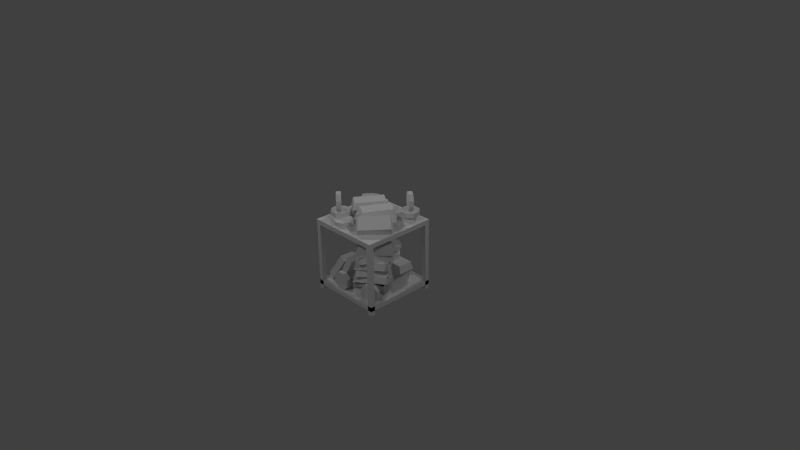# Source: shopping_bancada_metal.blend  (saved by Blender 2.76.0; exported with 4.5.12 LTS)
import bpy
from mathutils import Matrix  # noqa: F401  (used for matrix-valued properties, if any)

bpy.ops.wm.read_factory_settings(use_empty=True)
scene = bpy.context.scene
scene.name = 'Scene'

# ---- collections
col_collection_1 = bpy.data.collections.new('Collection 1'); scene.collection.children.link(col_collection_1)

# ---- world
world_world = bpy.data.worlds.new('World'); scene.world = world_world
world_world.color = (0.05088, 0.05088, 0.05088)
world_world.use_sun_shadow = False
world_world.sun_shadow_jitter_overblur = 0.0
world_world.cycles.sampling_method = 'MANUAL'
world_world.cycles.sample_map_resolution = 256

# ---- cameras
cam_camera = bpy.data.cameras.new('Camera')
cam_camera.clip_end = 100.0
cam_camera.lens = 35.0
cam_camera.sensor_width = 32.0
cam_camera.sensor_height = 18.0
cam_camera.ortho_scale = 7.314
cam_camera.dof.focus_distance = 0.0
cam_camera.dof.aperture_fstop = 128.0

# ---- lights
light_lamp_003 = bpy.data.lights.new('Lamp.003', 'POINT')
light_lamp_003.transmission_factor = 0.0
light_lamp_003.cutoff_distance = 30.0
light_lamp_003.energy = 100.0
light_lamp_003.shadow_buffer_clip_start = 1.001
light_lamp_003.shadow_soft_size = 0.1
light_lamp_003.shadow_maximum_resolution = 0.006
light_lamp_003.use_absolute_resolution = True
light_lamp_003.cycles.use_multiple_importance_sampling = False
light_lamp_002 = bpy.data.lights.new('Lamp.002', 'POINT')
light_lamp_002.transmission_factor = 0.0
light_lamp_002.cutoff_distance = 30.0
light_lamp_002.energy = 100.0
light_lamp_002.shadow_buffer_clip_start = 1.001
light_lamp_002.shadow_soft_size = 0.1
light_lamp_002.shadow_maximum_resolution = 0.006
light_lamp_002.use_absolute_resolution = True
light_lamp_002.cycles.use_multiple_importance_sampling = False
light_lamp_001 = bpy.data.lights.new('Lamp.001', 'POINT')
light_lamp_001.transmission_factor = 0.0
light_lamp_001.cutoff_distance = 30.0
light_lamp_001.energy = 100.0
light_lamp_001.shadow_buffer_clip_start = 1.001
light_lamp_001.shadow_soft_size = 0.1
light_lamp_001.shadow_maximum_resolution = 0.006
light_lamp_001.use_absolute_resolution = True
light_lamp_001.cycles.use_multiple_importance_sampling = False
light_lamp = bpy.data.lights.new('Lamp', 'POINT')
light_lamp.transmission_factor = 0.0
light_lamp.cutoff_distance = 30.0
light_lamp.energy = 100.0
light_lamp.shadow_buffer_clip_start = 1.001
light_lamp.shadow_soft_size = 0.1
light_lamp.shadow_maximum_resolution = 0.006
light_lamp.use_absolute_resolution = True
light_lamp.cycles.use_multiple_importance_sampling = False

# ---- meshes
me_cilindro_016 = bpy.data.meshes.new('Cilindro.016')
me_cilindro_016.from_pydata([(0.0, 0.125, -0.03125), (0.0, 0.125, 0.03125), (0.08839, 0.08839, -0.03125), (0.08839, 0.08839, 0.03125), (0.125, -5.464e-09, -0.03125), (0.125, -5.464e-09, 0.03125), (0.08839, -0.08839, -0.03125), (0.08839, -0.08839, 0.03125), (-1.093e-08, -0.125, -0.03125), (-1.093e-08, -0.125, 0.03125), (-0.08839, -0.08839, -0.03125), (-0.08839, -0.08839, 0.03125), (-0.125, 1.491e-09, -0.03125), (-0.125, 1.491e-09, 0.03125), (-0.08839, 0.08839, -0.03125), (-0.08839, 0.08839, 0.03125)], [], [(0, 1, 3, 2), (2, 3, 5, 4), (4, 5, 7, 6), (6, 7, 9, 8), (8, 9, 11, 10), (10, 11, 13, 12), (3, 1, 15, 13, 11, 9, 7, 5), (14, 15, 1, 0), (12, 13, 15, 14), (0, 2, 4, 6, 8, 10, 12, 14)])
_uv = me_cilindro_016.uv_layers.new(name='Mapa UV')
_uv.uv.foreach_set('vector', [0.02472, 0.978, 0.02472, 0.9807, 0.02059, 0.9807, 0.02059, 0.978, 0.008158, 0.9834, 0.008158, 0.9807, 0.01229, 0.9807, 0.01229, 0.9834, 0.0123, 0.9807, 0.0123, 0.978, 0.01643, 0.978, 0.01643, 0.9807, 0.02059, 0.9834, 0.02059, 0.9807, 0.02472, 0.9807, 0.02472, 0.9834, 0.01644, 0.9807, 0.01644, 0.978, 0.02058, 0.978, 0.02058, 0.9807, 0.01643, 0.9807, 0.01643, 0.9834, 0.0123, 0.9834, 0.0123, 0.9807, 0.01766, 0.9834, 0.0218, 0.9834, 0.02472, 0.9863, 0.02472, 0.9905, 0.0218, 0.9934, 0.01766, 0.9934, 0.01474, 0.9905, 0.01474, 0.9863, 0.02058, 0.9807, 0.02058, 0.9834, 0.01644, 0.9834, 0.01644, 0.9807, 0.01229, 0.978, 0.01229, 0.9807, 0.008158, 0.9807, 0.008158, 0.978, 0.007675, 0.9934, 0.004753, 0.9905, 0.004753, 0.9863, 0.007675, 0.9834, 0.01181, 0.9834, 0.01473, 0.9863, 0.01473, 0.9905, 0.01181, 0.9934])
me_cilindro_016.use_remesh_preserve_volume = False
me_cilindro_016.use_remesh_preserve_attributes = False
me_cilindro_016.use_mirror_vertex_groups = False
me_cilindro_016.update()
me_cilindro_015 = bpy.data.meshes.new('Cilindro.015')
me_cilindro_015.from_pydata([(0.0, 0.125, -0.03125), (0.0, 0.125, 0.03125), (0.08839, 0.08839, -0.03125), (0.08839, 0.08839, 0.03125), (0.125, -5.464e-09, -0.03125), (0.125, -5.464e-09, 0.03125), (0.08839, -0.08839, -0.03125), (0.08839, -0.08839, 0.03125), (-1.093e-08, -0.125, -0.03125), (-1.093e-08, -0.125, 0.03125), (-0.08839, -0.08839, -0.03125), (-0.08839, -0.08839, 0.03125), (-0.125, 1.491e-09, -0.03125), (-0.125, 1.491e-09, 0.03125), (-0.08839, 0.08839, -0.03125), (-0.08839, 0.08839, 0.03125)], [], [(0, 1, 3, 2), (2, 3, 5, 4), (4, 5, 7, 6), (6, 7, 9, 8), (8, 9, 11, 10), (10, 11, 13, 12), (3, 1, 15, 13, 11, 9, 7, 5), (14, 15, 1, 0), (12, 13, 15, 14), (0, 2, 4, 6, 8, 10, 12, 14)])
_uv = me_cilindro_015.uv_layers.new(name='Mapa UV')
_uv.uv.foreach_set('vector', [0.02472, 0.978, 0.02472, 0.9807, 0.02059, 0.9807, 0.02059, 0.978, 0.008158, 0.9834, 0.008158, 0.9807, 0.01229, 0.9807, 0.01229, 0.9834, 0.0123, 0.9807, 0.0123, 0.978, 0.01643, 0.978, 0.01643, 0.9807, 0.02059, 0.9834, 0.02059, 0.9807, 0.02472, 0.9807, 0.02472, 0.9834, 0.01644, 0.9807, 0.01644, 0.978, 0.02058, 0.978, 0.02058, 0.9807, 0.01643, 0.9807, 0.01643, 0.9834, 0.0123, 0.9834, 0.0123, 0.9807, 0.01766, 0.9834, 0.0218, 0.9834, 0.02472, 0.9863, 0.02472, 0.9905, 0.0218, 0.9934, 0.01766, 0.9934, 0.01474, 0.9905, 0.01474, 0.9863, 0.02058, 0.9807, 0.02058, 0.9834, 0.01644, 0.9834, 0.01644, 0.9807, 0.01229, 0.978, 0.01229, 0.9807, 0.008158, 0.9807, 0.008158, 0.978, 0.007675, 0.9934, 0.004753, 0.9905, 0.004753, 0.9863, 0.007675, 0.9834, 0.01181, 0.9834, 0.01473, 0.9863, 0.01473, 0.9905, 0.01181, 0.9934])
me_cilindro_015.use_remesh_preserve_volume = False
me_cilindro_015.use_remesh_preserve_attributes = False
me_cilindro_015.use_mirror_vertex_groups = False
me_cilindro_015.update()
me_cilindro_014 = bpy.data.meshes.new('Cilindro.014')
me_cilindro_014.from_pydata([(0.0, 0.125, -0.03125), (0.0, 0.125, 0.03125), (0.08839, 0.08839, -0.03125), (0.08839, 0.08839, 0.03125), (0.125, -5.464e-09, -0.03125), (0.125, -5.464e-09, 0.03125), (0.08839, -0.08839, -0.03125), (0.08839, -0.08839, 0.03125), (-1.093e-08, -0.125, -0.03125), (-1.093e-08, -0.125, 0.03125), (-0.08839, -0.08839, -0.03125), (-0.08839, -0.08839, 0.03125), (-0.125, 1.491e-09, -0.03125), (-0.125, 1.491e-09, 0.03125), (-0.08839, 0.08839, -0.03125), (-0.08839, 0.08839, 0.03125)], [], [(0, 1, 3, 2), (2, 3, 5, 4), (4, 5, 7, 6), (6, 7, 9, 8), (8, 9, 11, 10), (10, 11, 13, 12), (3, 1, 15, 13, 11, 9, 7, 5), (14, 15, 1, 0), (12, 13, 15, 14), (0, 2, 4, 6, 8, 10, 12, 14)])
_uv = me_cilindro_014.uv_layers.new(name='Mapa UV')
_uv.uv.foreach_set('vector', [0.02472, 0.978, 0.02472, 0.9807, 0.02059, 0.9807, 0.02059, 0.978, 0.008158, 0.9834, 0.008158, 0.9807, 0.01229, 0.9807, 0.01229, 0.9834, 0.0123, 0.9807, 0.0123, 0.978, 0.01643, 0.978, 0.01643, 0.9807, 0.02059, 0.9834, 0.02059, 0.9807, 0.02472, 0.9807, 0.02472, 0.9834, 0.01644, 0.9807, 0.01644, 0.978, 0.02058, 0.978, 0.02058, 0.9807, 0.01643, 0.9807, 0.01643, 0.9834, 0.0123, 0.9834, 0.0123, 0.9807, 0.01766, 0.9834, 0.0218, 0.9834, 0.02472, 0.9863, 0.02472, 0.9905, 0.0218, 0.9934, 0.01766, 0.9934, 0.01474, 0.9905, 0.01474, 0.9863, 0.02058, 0.9807, 0.02058, 0.9834, 0.01644, 0.9834, 0.01644, 0.9807, 0.01229, 0.978, 0.01229, 0.9807, 0.008158, 0.9807, 0.008158, 0.978, 0.007675, 0.9934, 0.004753, 0.9905, 0.004753, 0.9863, 0.007675, 0.9834, 0.01181, 0.9834, 0.01473, 0.9863, 0.01473, 0.9905, 0.01181, 0.9934])
me_cilindro_014.use_remesh_preserve_volume = False
me_cilindro_014.use_remesh_preserve_attributes = False
me_cilindro_014.use_mirror_vertex_groups = False
me_cilindro_014.update()
me_cilindro_013 = bpy.data.meshes.new('Cilindro.013')
me_cilindro_013.from_pydata([(0.0, 0.125, -0.03125), (0.0, 0.125, 0.03125), (0.08839, 0.08839, -0.03125), (0.08839, 0.08839, 0.03125), (0.125, -5.464e-09, -0.03125), (0.125, -5.464e-09, 0.03125), (0.08839, -0.08839, -0.03125), (0.08839, -0.08839, 0.03125), (-1.093e-08, -0.125, -0.03125), (-1.093e-08, -0.125, 0.03125), (-0.08839, -0.08839, -0.03125), (-0.08839, -0.08839, 0.03125), (-0.125, 1.491e-09, -0.03125), (-0.125, 1.491e-09, 0.03125), (-0.08839, 0.08839, -0.03125), (-0.08839, 0.08839, 0.03125)], [], [(0, 1, 3, 2), (2, 3, 5, 4), (4, 5, 7, 6), (6, 7, 9, 8), (8, 9, 11, 10), (10, 11, 13, 12), (3, 1, 15, 13, 11, 9, 7, 5), (14, 15, 1, 0), (12, 13, 15, 14), (0, 2, 4, 6, 8, 10, 12, 14)])
_uv = me_cilindro_013.uv_layers.new(name='Mapa UV')
_uv.uv.foreach_set('vector', [0.02472, 0.978, 0.02472, 0.9807, 0.02059, 0.9807, 0.02059, 0.978, 0.008158, 0.9834, 0.008158, 0.9807, 0.01229, 0.9807, 0.01229, 0.9834, 0.0123, 0.9807, 0.0123, 0.978, 0.01643, 0.978, 0.01643, 0.9807, 0.02059, 0.9834, 0.02059, 0.9807, 0.02472, 0.9807, 0.02472, 0.9834, 0.01644, 0.9807, 0.01644, 0.978, 0.02058, 0.978, 0.02058, 0.9807, 0.01643, 0.9807, 0.01643, 0.9834, 0.0123, 0.9834, 0.0123, 0.9807, 0.01766, 0.9834, 0.0218, 0.9834, 0.02472, 0.9863, 0.02472, 0.9905, 0.0218, 0.9934, 0.01766, 0.9934, 0.01474, 0.9905, 0.01474, 0.9863, 0.02058, 0.9807, 0.02058, 0.9834, 0.01644, 0.9834, 0.01644, 0.9807, 0.01229, 0.978, 0.01229, 0.9807, 0.008158, 0.9807, 0.008158, 0.978, 0.007675, 0.9934, 0.004753, 0.9905, 0.004753, 0.9863, 0.007675, 0.9834, 0.01181, 0.9834, 0.01473, 0.9863, 0.01473, 0.9905, 0.01181, 0.9934])
me_cilindro_013.use_remesh_preserve_volume = False
me_cilindro_013.use_remesh_preserve_attributes = False
me_cilindro_013.use_mirror_vertex_groups = False
me_cilindro_013.update()
me_cilindro_012 = bpy.data.meshes.new('Cilindro.012')
me_cilindro_012.from_pydata([(0.0, 0.125, -0.03125), (0.0, 0.125, 0.03125), (0.08839, 0.08839, -0.03125), (0.08839, 0.08839, 0.03125), (0.125, -5.464e-09, -0.03125), (0.125, -5.464e-09, 0.03125), (0.08839, -0.08839, -0.03125), (0.08839, -0.08839, 0.03125), (-1.093e-08, -0.125, -0.03125), (-1.093e-08, -0.125, 0.03125), (-0.08839, -0.08839, -0.03125), (-0.08839, -0.08839, 0.03125), (-0.125, 1.491e-09, -0.03125), (-0.125, 1.491e-09, 0.03125), (-0.08839, 0.08839, -0.03125), (-0.08839, 0.08839, 0.03125)], [], [(0, 1, 3, 2), (2, 3, 5, 4), (4, 5, 7, 6), (6, 7, 9, 8), (8, 9, 11, 10), (10, 11, 13, 12), (3, 1, 15, 13, 11, 9, 7, 5), (14, 15, 1, 0), (12, 13, 15, 14), (0, 2, 4, 6, 8, 10, 12, 14)])
_uv = me_cilindro_012.uv_layers.new(name='Mapa UV')
_uv.uv.foreach_set('vector', [0.02472, 0.978, 0.02472, 0.9807, 0.02059, 0.9807, 0.02059, 0.978, 0.008158, 0.9834, 0.008158, 0.9807, 0.01229, 0.9807, 0.01229, 0.9834, 0.0123, 0.9807, 0.0123, 0.978, 0.01643, 0.978, 0.01643, 0.9807, 0.02059, 0.9834, 0.02059, 0.9807, 0.02472, 0.9807, 0.02472, 0.9834, 0.01644, 0.9807, 0.01644, 0.978, 0.02058, 0.978, 0.02058, 0.9807, 0.01643, 0.9807, 0.01643, 0.9834, 0.0123, 0.9834, 0.0123, 0.9807, 0.01766, 0.9834, 0.0218, 0.9834, 0.02472, 0.9863, 0.02472, 0.9905, 0.0218, 0.9934, 0.01766, 0.9934, 0.01474, 0.9905, 0.01474, 0.9863, 0.02058, 0.9807, 0.02058, 0.9834, 0.01644, 0.9834, 0.01644, 0.9807, 0.01229, 0.978, 0.01229, 0.9807, 0.008158, 0.9807, 0.008158, 0.978, 0.007675, 0.9934, 0.004753, 0.9905, 0.004753, 0.9863, 0.007675, 0.9834, 0.01181, 0.9834, 0.01473, 0.9863, 0.01473, 0.9905, 0.01181, 0.9934])
me_cilindro_012.use_remesh_preserve_volume = False
me_cilindro_012.use_remesh_preserve_attributes = False
me_cilindro_012.use_mirror_vertex_groups = False
me_cilindro_012.update()
me_cilindro_011 = bpy.data.meshes.new('Cilindro.011')
me_cilindro_011.from_pydata([(0.0, 0.125, -0.03125), (0.0, 0.125, 0.03125), (0.08839, 0.08839, -0.03125), (0.08839, 0.08839, 0.03125), (0.125, -5.464e-09, -0.03125), (0.125, -5.464e-09, 0.03125), (0.08839, -0.08839, -0.03125), (0.08839, -0.08839, 0.03125), (-1.093e-08, -0.125, -0.03125), (-1.093e-08, -0.125, 0.03125), (-0.08839, -0.08839, -0.03125), (-0.08839, -0.08839, 0.03125), (-0.125, 1.491e-09, -0.03125), (-0.125, 1.491e-09, 0.03125), (-0.08839, 0.08839, -0.03125), (-0.08839, 0.08839, 0.03125)], [], [(0, 1, 3, 2), (2, 3, 5, 4), (4, 5, 7, 6), (6, 7, 9, 8), (8, 9, 11, 10), (10, 11, 13, 12), (3, 1, 15, 13, 11, 9, 7, 5), (14, 15, 1, 0), (12, 13, 15, 14), (0, 2, 4, 6, 8, 10, 12, 14)])
_uv = me_cilindro_011.uv_layers.new(name='Mapa UV')
_uv.uv.foreach_set('vector', [0.02472, 0.978, 0.02472, 0.9807, 0.02059, 0.9807, 0.02059, 0.978, 0.008158, 0.9834, 0.008158, 0.9807, 0.01229, 0.9807, 0.01229, 0.9834, 0.0123, 0.9807, 0.0123, 0.978, 0.01643, 0.978, 0.01643, 0.9807, 0.02059, 0.9834, 0.02059, 0.9807, 0.02472, 0.9807, 0.02472, 0.9834, 0.01644, 0.9807, 0.01644, 0.978, 0.02058, 0.978, 0.02058, 0.9807, 0.01643, 0.9807, 0.01643, 0.9834, 0.0123, 0.9834, 0.0123, 0.9807, 0.01766, 0.9834, 0.0218, 0.9834, 0.02472, 0.9863, 0.02472, 0.9905, 0.0218, 0.9934, 0.01766, 0.9934, 0.01474, 0.9905, 0.01474, 0.9863, 0.02058, 0.9807, 0.02058, 0.9834, 0.01644, 0.9834, 0.01644, 0.9807, 0.01229, 0.978, 0.01229, 0.9807, 0.008158, 0.9807, 0.008158, 0.978, 0.007675, 0.9934, 0.004753, 0.9905, 0.004753, 0.9863, 0.007675, 0.9834, 0.01181, 0.9834, 0.01473, 0.9863, 0.01473, 0.9905, 0.01181, 0.9934])
me_cilindro_011.use_remesh_preserve_volume = False
me_cilindro_011.use_remesh_preserve_attributes = False
me_cilindro_011.use_mirror_vertex_groups = False
me_cilindro_011.update()
me_cilindro_010 = bpy.data.meshes.new('Cilindro.010')
me_cilindro_010.from_pydata([(0.0, 0.125, -0.03125), (0.0, 0.125, 0.03125), (0.08839, 0.08839, -0.03125), (0.08839, 0.08839, 0.03125), (0.125, -5.464e-09, -0.03125), (0.125, -5.464e-09, 0.03125), (0.08839, -0.08839, -0.03125), (0.08839, -0.08839, 0.03125), (-1.093e-08, -0.125, -0.03125), (-1.093e-08, -0.125, 0.03125), (-0.08839, -0.08839, -0.03125), (-0.08839, -0.08839, 0.03125), (-0.125, 1.491e-09, -0.03125), (-0.125, 1.491e-09, 0.03125), (-0.08839, 0.08839, -0.03125), (-0.08839, 0.08839, 0.03125)], [], [(0, 1, 3, 2), (2, 3, 5, 4), (4, 5, 7, 6), (6, 7, 9, 8), (8, 9, 11, 10), (10, 11, 13, 12), (3, 1, 15, 13, 11, 9, 7, 5), (14, 15, 1, 0), (12, 13, 15, 14), (0, 2, 4, 6, 8, 10, 12, 14)])
_uv = me_cilindro_010.uv_layers.new(name='Mapa UV')
_uv.uv.foreach_set('vector', [0.02472, 0.978, 0.02472, 0.9807, 0.02059, 0.9807, 0.02059, 0.978, 0.008158, 0.9834, 0.008158, 0.9807, 0.01229, 0.9807, 0.01229, 0.9834, 0.0123, 0.9807, 0.0123, 0.978, 0.01643, 0.978, 0.01643, 0.9807, 0.02059, 0.9834, 0.02059, 0.9807, 0.02472, 0.9807, 0.02472, 0.9834, 0.01644, 0.9807, 0.01644, 0.978, 0.02058, 0.978, 0.02058, 0.9807, 0.01643, 0.9807, 0.01643, 0.9834, 0.0123, 0.9834, 0.0123, 0.9807, 0.01766, 0.9834, 0.0218, 0.9834, 0.02472, 0.9863, 0.02472, 0.9905, 0.0218, 0.9934, 0.01766, 0.9934, 0.01474, 0.9905, 0.01474, 0.9863, 0.02058, 0.9807, 0.02058, 0.9834, 0.01644, 0.9834, 0.01644, 0.9807, 0.01229, 0.978, 0.01229, 0.9807, 0.008158, 0.9807, 0.008158, 0.978, 0.007675, 0.9934, 0.004753, 0.9905, 0.004753, 0.9863, 0.007675, 0.9834, 0.01181, 0.9834, 0.01473, 0.9863, 0.01473, 0.9905, 0.01181, 0.9934])
me_cilindro_010.use_remesh_preserve_volume = False
me_cilindro_010.use_remesh_preserve_attributes = False
me_cilindro_010.use_mirror_vertex_groups = False
me_cilindro_010.update()
me_cilindro_009 = bpy.data.meshes.new('Cilindro.009')
me_cilindro_009.from_pydata([(0.0, 0.125, -0.03125), (0.0, 0.125, 0.03125), (0.08839, 0.08839, -0.03125), (0.08839, 0.08839, 0.03125), (0.125, -5.464e-09, -0.03125), (0.125, -5.464e-09, 0.03125), (0.08839, -0.08839, -0.03125), (0.08839, -0.08839, 0.03125), (-1.093e-08, -0.125, -0.03125), (-1.093e-08, -0.125, 0.03125), (-0.08839, -0.08839, -0.03125), (-0.08839, -0.08839, 0.03125), (-0.125, 1.491e-09, -0.03125), (-0.125, 1.491e-09, 0.03125), (-0.08839, 0.08839, -0.03125), (-0.08839, 0.08839, 0.03125)], [], [(0, 1, 3, 2), (2, 3, 5, 4), (4, 5, 7, 6), (6, 7, 9, 8), (8, 9, 11, 10), (10, 11, 13, 12), (3, 1, 15, 13, 11, 9, 7, 5), (14, 15, 1, 0), (12, 13, 15, 14), (0, 2, 4, 6, 8, 10, 12, 14)])
_uv = me_cilindro_009.uv_layers.new(name='Mapa UV')
_uv.uv.foreach_set('vector', [0.02472, 0.978, 0.02472, 0.9807, 0.02059, 0.9807, 0.02059, 0.978, 0.008158, 0.9834, 0.008158, 0.9807, 0.01229, 0.9807, 0.01229, 0.9834, 0.0123, 0.9807, 0.0123, 0.978, 0.01643, 0.978, 0.01643, 0.9807, 0.02059, 0.9834, 0.02059, 0.9807, 0.02472, 0.9807, 0.02472, 0.9834, 0.01644, 0.9807, 0.01644, 0.978, 0.02058, 0.978, 0.02058, 0.9807, 0.01643, 0.9807, 0.01643, 0.9834, 0.0123, 0.9834, 0.0123, 0.9807, 0.01766, 0.9834, 0.0218, 0.9834, 0.02472, 0.9863, 0.02472, 0.9905, 0.0218, 0.9934, 0.01766, 0.9934, 0.01474, 0.9905, 0.01474, 0.9863, 0.02058, 0.9807, 0.02058, 0.9834, 0.01644, 0.9834, 0.01644, 0.9807, 0.01229, 0.978, 0.01229, 0.9807, 0.008158, 0.9807, 0.008158, 0.978, 0.007675, 0.9934, 0.004753, 0.9905, 0.004753, 0.9863, 0.007675, 0.9834, 0.01181, 0.9834, 0.01473, 0.9863, 0.01473, 0.9905, 0.01181, 0.9934])
me_cilindro_009.use_remesh_preserve_volume = False
me_cilindro_009.use_remesh_preserve_attributes = False
me_cilindro_009.use_mirror_vertex_groups = False
me_cilindro_009.update()
me_cilindro_008 = bpy.data.meshes.new('Cilindro.008')
me_cilindro_008.from_pydata([(0.0, 0.125, -0.03125), (0.0, 0.125, 0.03125), (0.08839, 0.08839, -0.03125), (0.08839, 0.08839, 0.03125), (0.125, -5.464e-09, -0.03125), (0.125, -5.464e-09, 0.03125), (0.08839, -0.08839, -0.03125), (0.08839, -0.08839, 0.03125), (-1.093e-08, -0.125, -0.03125), (-1.093e-08, -0.125, 0.03125), (-0.08839, -0.08839, -0.03125), (-0.08839, -0.08839, 0.03125), (-0.125, 1.491e-09, -0.03125), (-0.125, 1.491e-09, 0.03125), (-0.08839, 0.08839, -0.03125), (-0.08839, 0.08839, 0.03125)], [], [(0, 1, 3, 2), (2, 3, 5, 4), (4, 5, 7, 6), (6, 7, 9, 8), (8, 9, 11, 10), (10, 11, 13, 12), (3, 1, 15, 13, 11, 9, 7, 5), (14, 15, 1, 0), (12, 13, 15, 14), (0, 2, 4, 6, 8, 10, 12, 14)])
_uv = me_cilindro_008.uv_layers.new(name='Mapa UV')
_uv.uv.foreach_set('vector', [0.02472, 0.978, 0.02472, 0.9807, 0.02059, 0.9807, 0.02059, 0.978, 0.008158, 0.9834, 0.008158, 0.9807, 0.01229, 0.9807, 0.01229, 0.9834, 0.0123, 0.9807, 0.0123, 0.978, 0.01643, 0.978, 0.01643, 0.9807, 0.02059, 0.9834, 0.02059, 0.9807, 0.02472, 0.9807, 0.02472, 0.9834, 0.01644, 0.9807, 0.01644, 0.978, 0.02058, 0.978, 0.02058, 0.9807, 0.01643, 0.9807, 0.01643, 0.9834, 0.0123, 0.9834, 0.0123, 0.9807, 0.01766, 0.9834, 0.0218, 0.9834, 0.02472, 0.9863, 0.02472, 0.9905, 0.0218, 0.9934, 0.01766, 0.9934, 0.01474, 0.9905, 0.01474, 0.9863, 0.02058, 0.9807, 0.02058, 0.9834, 0.01644, 0.9834, 0.01644, 0.9807, 0.01229, 0.978, 0.01229, 0.9807, 0.008158, 0.9807, 0.008158, 0.978, 0.007675, 0.9934, 0.004753, 0.9905, 0.004753, 0.9863, 0.007675, 0.9834, 0.01181, 0.9834, 0.01473, 0.9863, 0.01473, 0.9905, 0.01181, 0.9934])
me_cilindro_008.use_remesh_preserve_volume = False
me_cilindro_008.use_remesh_preserve_attributes = False
me_cilindro_008.use_mirror_vertex_groups = False
me_cilindro_008.update()
me_cilindro_007 = bpy.data.meshes.new('Cilindro.007')
me_cilindro_007.from_pydata([(0.0, 0.125, -0.03125), (0.0, 0.125, 0.03125), (0.08839, 0.08839, -0.03125), (0.08839, 0.08839, 0.03125), (0.125, -5.464e-09, -0.03125), (0.125, -5.464e-09, 0.03125), (0.08839, -0.08839, -0.03125), (0.08839, -0.08839, 0.03125), (-1.093e-08, -0.125, -0.03125), (-1.093e-08, -0.125, 0.03125), (-0.08839, -0.08839, -0.03125), (-0.08839, -0.08839, 0.03125), (-0.125, 1.491e-09, -0.03125), (-0.125, 1.491e-09, 0.03125), (-0.08839, 0.08839, -0.03125), (-0.08839, 0.08839, 0.03125)], [], [(0, 1, 3, 2), (2, 3, 5, 4), (4, 5, 7, 6), (6, 7, 9, 8), (8, 9, 11, 10), (10, 11, 13, 12), (3, 1, 15, 13, 11, 9, 7, 5), (14, 15, 1, 0), (12, 13, 15, 14), (0, 2, 4, 6, 8, 10, 12, 14)])
_uv = me_cilindro_007.uv_layers.new(name='Mapa UV')
_uv.uv.foreach_set('vector', [0.02472, 0.978, 0.02472, 0.9807, 0.02059, 0.9807, 0.02059, 0.978, 0.008158, 0.9834, 0.008158, 0.9807, 0.01229, 0.9807, 0.01229, 0.9834, 0.0123, 0.9807, 0.0123, 0.978, 0.01643, 0.978, 0.01643, 0.9807, 0.02059, 0.9834, 0.02059, 0.9807, 0.02472, 0.9807, 0.02472, 0.9834, 0.01644, 0.9807, 0.01644, 0.978, 0.02058, 0.978, 0.02058, 0.9807, 0.01643, 0.9807, 0.01643, 0.9834, 0.0123, 0.9834, 0.0123, 0.9807, 0.01766, 0.9834, 0.0218, 0.9834, 0.02472, 0.9863, 0.02472, 0.9905, 0.0218, 0.9934, 0.01766, 0.9934, 0.01474, 0.9905, 0.01474, 0.9863, 0.02058, 0.9807, 0.02058, 0.9834, 0.01644, 0.9834, 0.01644, 0.9807, 0.01229, 0.978, 0.01229, 0.9807, 0.008158, 0.9807, 0.008158, 0.978, 0.007675, 0.9934, 0.004753, 0.9905, 0.004753, 0.9863, 0.007675, 0.9834, 0.01181, 0.9834, 0.01473, 0.9863, 0.01473, 0.9905, 0.01181, 0.9934])
me_cilindro_007.use_remesh_preserve_volume = False
me_cilindro_007.use_remesh_preserve_attributes = False
me_cilindro_007.use_mirror_vertex_groups = False
me_cilindro_007.update()
me_cilindro_006 = bpy.data.meshes.new('Cilindro.006')
me_cilindro_006.from_pydata([(0.0, 0.125, -0.03125), (0.0, 0.125, 0.03125), (0.08839, 0.08839, -0.03125), (0.08839, 0.08839, 0.03125), (0.125, -5.464e-09, -0.03125), (0.125, -5.464e-09, 0.03125), (0.08839, -0.08839, -0.03125), (0.08839, -0.08839, 0.03125), (-1.093e-08, -0.125, -0.03125), (-1.093e-08, -0.125, 0.03125), (-0.08839, -0.08839, -0.03125), (-0.08839, -0.08839, 0.03125), (-0.125, 1.491e-09, -0.03125), (-0.125, 1.491e-09, 0.03125), (-0.08839, 0.08839, -0.03125), (-0.08839, 0.08839, 0.03125)], [], [(0, 1, 3, 2), (2, 3, 5, 4), (4, 5, 7, 6), (6, 7, 9, 8), (8, 9, 11, 10), (10, 11, 13, 12), (3, 1, 15, 13, 11, 9, 7, 5), (14, 15, 1, 0), (12, 13, 15, 14), (0, 2, 4, 6, 8, 10, 12, 14)])
_uv = me_cilindro_006.uv_layers.new(name='Mapa UV')
_uv.uv.foreach_set('vector', [0.02472, 0.978, 0.02472, 0.9807, 0.02059, 0.9807, 0.02059, 0.978, 0.008158, 0.9834, 0.008158, 0.9807, 0.01229, 0.9807, 0.01229, 0.9834, 0.0123, 0.9807, 0.0123, 0.978, 0.01643, 0.978, 0.01643, 0.9807, 0.02059, 0.9834, 0.02059, 0.9807, 0.02472, 0.9807, 0.02472, 0.9834, 0.01644, 0.9807, 0.01644, 0.978, 0.02058, 0.978, 0.02058, 0.9807, 0.01643, 0.9807, 0.01643, 0.9834, 0.0123, 0.9834, 0.0123, 0.9807, 0.01766, 0.9834, 0.0218, 0.9834, 0.02472, 0.9863, 0.02472, 0.9905, 0.0218, 0.9934, 0.01766, 0.9934, 0.01474, 0.9905, 0.01474, 0.9863, 0.02058, 0.9807, 0.02058, 0.9834, 0.01644, 0.9834, 0.01644, 0.9807, 0.01229, 0.978, 0.01229, 0.9807, 0.008158, 0.9807, 0.008158, 0.978, 0.007675, 0.9934, 0.004753, 0.9905, 0.004753, 0.9863, 0.007675, 0.9834, 0.01181, 0.9834, 0.01473, 0.9863, 0.01473, 0.9905, 0.01181, 0.9934])
me_cilindro_006.use_remesh_preserve_volume = False
me_cilindro_006.use_remesh_preserve_attributes = False
me_cilindro_006.use_mirror_vertex_groups = False
me_cilindro_006.update()
me_cilindro_005 = bpy.data.meshes.new('Cilindro.005')
me_cilindro_005.from_pydata([(0.0, 0.125, -0.03125), (0.0, 0.125, 0.03125), (0.08839, 0.08839, -0.03125), (0.08839, 0.08839, 0.03125), (0.125, -5.464e-09, -0.03125), (0.125, -5.464e-09, 0.03125), (0.08839, -0.08839, -0.03125), (0.08839, -0.08839, 0.03125), (-1.093e-08, -0.125, -0.03125), (-1.093e-08, -0.125, 0.03125), (-0.08839, -0.08839, -0.03125), (-0.08839, -0.08839, 0.03125), (-0.125, 1.491e-09, -0.03125), (-0.125, 1.491e-09, 0.03125), (-0.08839, 0.08839, -0.03125), (-0.08839, 0.08839, 0.03125)], [], [(0, 1, 3, 2), (2, 3, 5, 4), (4, 5, 7, 6), (6, 7, 9, 8), (8, 9, 11, 10), (10, 11, 13, 12), (3, 1, 15, 13, 11, 9, 7, 5), (14, 15, 1, 0), (12, 13, 15, 14), (0, 2, 4, 6, 8, 10, 12, 14)])
_uv = me_cilindro_005.uv_layers.new(name='Mapa UV')
_uv.uv.foreach_set('vector', [0.02472, 0.978, 0.02472, 0.9807, 0.02059, 0.9807, 0.02059, 0.978, 0.008158, 0.9834, 0.008158, 0.9807, 0.01229, 0.9807, 0.01229, 0.9834, 0.0123, 0.9807, 0.0123, 0.978, 0.01643, 0.978, 0.01643, 0.9807, 0.02059, 0.9834, 0.02059, 0.9807, 0.02472, 0.9807, 0.02472, 0.9834, 0.01644, 0.9807, 0.01644, 0.978, 0.02058, 0.978, 0.02058, 0.9807, 0.01643, 0.9807, 0.01643, 0.9834, 0.0123, 0.9834, 0.0123, 0.9807, 0.01766, 0.9834, 0.0218, 0.9834, 0.02472, 0.9863, 0.02472, 0.9905, 0.0218, 0.9934, 0.01766, 0.9934, 0.01474, 0.9905, 0.01474, 0.9863, 0.02058, 0.9807, 0.02058, 0.9834, 0.01644, 0.9834, 0.01644, 0.9807, 0.01229, 0.978, 0.01229, 0.9807, 0.008158, 0.9807, 0.008158, 0.978, 0.007675, 0.9934, 0.004753, 0.9905, 0.004753, 0.9863, 0.007675, 0.9834, 0.01181, 0.9834, 0.01473, 0.9863, 0.01473, 0.9905, 0.01181, 0.9934])
me_cilindro_005.use_remesh_preserve_volume = False
me_cilindro_005.use_remesh_preserve_attributes = False
me_cilindro_005.use_mirror_vertex_groups = False
me_cilindro_005.update()
me_cilindro_004 = bpy.data.meshes.new('Cilindro.004')
me_cilindro_004.from_pydata([(0.0, 0.125, -0.03125), (0.0, 0.125, 0.03125), (0.08839, 0.08839, -0.03125), (0.08839, 0.08839, 0.03125), (0.125, -5.464e-09, -0.03125), (0.125, -5.464e-09, 0.03125), (0.08839, -0.08839, -0.03125), (0.08839, -0.08839, 0.03125), (-1.093e-08, -0.125, -0.03125), (-1.093e-08, -0.125, 0.03125), (-0.08839, -0.08839, -0.03125), (-0.08839, -0.08839, 0.03125), (-0.125, 1.491e-09, -0.03125), (-0.125, 1.491e-09, 0.03125), (-0.08839, 0.08839, -0.03125), (-0.08839, 0.08839, 0.03125)], [], [(0, 1, 3, 2), (2, 3, 5, 4), (4, 5, 7, 6), (6, 7, 9, 8), (8, 9, 11, 10), (10, 11, 13, 12), (3, 1, 15, 13, 11, 9, 7, 5), (14, 15, 1, 0), (12, 13, 15, 14), (0, 2, 4, 6, 8, 10, 12, 14)])
_uv = me_cilindro_004.uv_layers.new(name='Mapa UV')
_uv.uv.foreach_set('vector', [0.02472, 0.978, 0.02472, 0.9807, 0.02059, 0.9807, 0.02059, 0.978, 0.008158, 0.9834, 0.008158, 0.9807, 0.01229, 0.9807, 0.01229, 0.9834, 0.0123, 0.9807, 0.0123, 0.978, 0.01643, 0.978, 0.01643, 0.9807, 0.02059, 0.9834, 0.02059, 0.9807, 0.02472, 0.9807, 0.02472, 0.9834, 0.01644, 0.9807, 0.01644, 0.978, 0.02058, 0.978, 0.02058, 0.9807, 0.01643, 0.9807, 0.01643, 0.9834, 0.0123, 0.9834, 0.0123, 0.9807, 0.01766, 0.9834, 0.0218, 0.9834, 0.02472, 0.9863, 0.02472, 0.9905, 0.0218, 0.9934, 0.01766, 0.9934, 0.01474, 0.9905, 0.01474, 0.9863, 0.02058, 0.9807, 0.02058, 0.9834, 0.01644, 0.9834, 0.01644, 0.9807, 0.01229, 0.978, 0.01229, 0.9807, 0.008158, 0.9807, 0.008158, 0.978, 0.007675, 0.9934, 0.004753, 0.9905, 0.004753, 0.9863, 0.007675, 0.9834, 0.01181, 0.9834, 0.01473, 0.9863, 0.01473, 0.9905, 0.01181, 0.9934])
me_cilindro_004.use_remesh_preserve_volume = False
me_cilindro_004.use_remesh_preserve_attributes = False
me_cilindro_004.use_mirror_vertex_groups = False
me_cilindro_004.update()
me_cilindro_003 = bpy.data.meshes.new('Cilindro.003')
me_cilindro_003.from_pydata([(0.0, 0.125, -0.03125), (0.0, 0.125, 0.03125), (0.08839, 0.08839, -0.03125), (0.08839, 0.08839, 0.03125), (0.125, -5.464e-09, -0.03125), (0.125, -5.464e-09, 0.03125), (0.08839, -0.08839, -0.03125), (0.08839, -0.08839, 0.03125), (-1.093e-08, -0.125, -0.03125), (-1.093e-08, -0.125, 0.03125), (-0.08839, -0.08839, -0.03125), (-0.08839, -0.08839, 0.03125), (-0.125, 1.491e-09, -0.03125), (-0.125, 1.491e-09, 0.03125), (-0.08839, 0.08839, -0.03125), (-0.08839, 0.08839, 0.03125)], [], [(0, 1, 3, 2), (2, 3, 5, 4), (4, 5, 7, 6), (6, 7, 9, 8), (8, 9, 11, 10), (10, 11, 13, 12), (3, 1, 15, 13, 11, 9, 7, 5), (14, 15, 1, 0), (12, 13, 15, 14), (0, 2, 4, 6, 8, 10, 12, 14)])
_uv = me_cilindro_003.uv_layers.new(name='Mapa UV')
_uv.uv.foreach_set('vector', [0.02472, 0.978, 0.02472, 0.9807, 0.02059, 0.9807, 0.02059, 0.978, 0.008158, 0.9834, 0.008158, 0.9807, 0.01229, 0.9807, 0.01229, 0.9834, 0.0123, 0.9807, 0.0123, 0.978, 0.01643, 0.978, 0.01643, 0.9807, 0.02059, 0.9834, 0.02059, 0.9807, 0.02472, 0.9807, 0.02472, 0.9834, 0.01644, 0.9807, 0.01644, 0.978, 0.02058, 0.978, 0.02058, 0.9807, 0.01643, 0.9807, 0.01643, 0.9834, 0.0123, 0.9834, 0.0123, 0.9807, 0.01766, 0.9834, 0.0218, 0.9834, 0.02472, 0.9863, 0.02472, 0.9905, 0.0218, 0.9934, 0.01766, 0.9934, 0.01474, 0.9905, 0.01474, 0.9863, 0.02058, 0.9807, 0.02058, 0.9834, 0.01644, 0.9834, 0.01644, 0.9807, 0.01229, 0.978, 0.01229, 0.9807, 0.008158, 0.9807, 0.008158, 0.978, 0.007675, 0.9934, 0.004753, 0.9905, 0.004753, 0.9863, 0.007675, 0.9834, 0.01181, 0.9834, 0.01473, 0.9863, 0.01473, 0.9905, 0.01181, 0.9934])
me_cilindro_003.use_remesh_preserve_volume = False
me_cilindro_003.use_remesh_preserve_attributes = False
me_cilindro_003.use_mirror_vertex_groups = False
me_cilindro_003.update()
me_cilindro_002 = bpy.data.meshes.new('Cilindro.002')
me_cilindro_002.from_pydata([(0.0, 0.125, -0.03125), (0.0, 0.125, 0.03125), (0.08839, 0.08839, -0.03125), (0.08839, 0.08839, 0.03125), (0.125, -5.464e-09, -0.03125), (0.125, -5.464e-09, 0.03125), (0.08839, -0.08839, -0.03125), (0.08839, -0.08839, 0.03125), (-1.093e-08, -0.125, -0.03125), (-1.093e-08, -0.125, 0.03125), (-0.08839, -0.08839, -0.03125), (-0.08839, -0.08839, 0.03125), (-0.125, 1.491e-09, -0.03125), (-0.125, 1.491e-09, 0.03125), (-0.08839, 0.08839, -0.03125), (-0.08839, 0.08839, 0.03125)], [], [(0, 1, 3, 2), (2, 3, 5, 4), (4, 5, 7, 6), (6, 7, 9, 8), (8, 9, 11, 10), (10, 11, 13, 12), (3, 1, 15, 13, 11, 9, 7, 5), (14, 15, 1, 0), (12, 13, 15, 14), (0, 2, 4, 6, 8, 10, 12, 14)])
_uv = me_cilindro_002.uv_layers.new(name='Mapa UV')
_uv.uv.foreach_set('vector', [0.02472, 0.978, 0.02472, 0.9807, 0.02059, 0.9807, 0.02059, 0.978, 0.008158, 0.9834, 0.008158, 0.9807, 0.01229, 0.9807, 0.01229, 0.9834, 0.0123, 0.9807, 0.0123, 0.978, 0.01643, 0.978, 0.01643, 0.9807, 0.02059, 0.9834, 0.02059, 0.9807, 0.02472, 0.9807, 0.02472, 0.9834, 0.01644, 0.9807, 0.01644, 0.978, 0.02058, 0.978, 0.02058, 0.9807, 0.01643, 0.9807, 0.01643, 0.9834, 0.0123, 0.9834, 0.0123, 0.9807, 0.01766, 0.9834, 0.0218, 0.9834, 0.02472, 0.9863, 0.02472, 0.9905, 0.0218, 0.9934, 0.01766, 0.9934, 0.01474, 0.9905, 0.01474, 0.9863, 0.02058, 0.9807, 0.02058, 0.9834, 0.01644, 0.9834, 0.01644, 0.9807, 0.01229, 0.978, 0.01229, 0.9807, 0.008158, 0.9807, 0.008158, 0.978, 0.007675, 0.9934, 0.004753, 0.9905, 0.004753, 0.9863, 0.007675, 0.9834, 0.01181, 0.9834, 0.01473, 0.9863, 0.01473, 0.9905, 0.01181, 0.9934])
me_cilindro_002.use_remesh_preserve_volume = False
me_cilindro_002.use_remesh_preserve_attributes = False
me_cilindro_002.use_mirror_vertex_groups = False
me_cilindro_002.update()
me_cilindro_001 = bpy.data.meshes.new('Cilindro.001')
me_cilindro_001.from_pydata([(0.0, 0.125, -0.03125), (0.0, 0.125, 0.03125), (0.08839, 0.08839, -0.03125), (0.08839, 0.08839, 0.03125), (0.125, -5.464e-09, -0.03125), (0.125, -5.464e-09, 0.03125), (0.08839, -0.08839, -0.03125), (0.08839, -0.08839, 0.03125), (-1.093e-08, -0.125, -0.03125), (-1.093e-08, -0.125, 0.03125), (-0.08839, -0.08839, -0.03125), (-0.08839, -0.08839, 0.03125), (-0.125, 1.491e-09, -0.03125), (-0.125, 1.491e-09, 0.03125), (-0.08839, 0.08839, -0.03125), (-0.08839, 0.08839, 0.03125)], [], [(0, 1, 3, 2), (2, 3, 5, 4), (4, 5, 7, 6), (6, 7, 9, 8), (8, 9, 11, 10), (10, 11, 13, 12), (3, 1, 15, 13, 11, 9, 7, 5), (14, 15, 1, 0), (12, 13, 15, 14), (0, 2, 4, 6, 8, 10, 12, 14)])
_uv = me_cilindro_001.uv_layers.new(name='Mapa UV')
_uv.uv.foreach_set('vector', [0.02472, 0.978, 0.02472, 0.9807, 0.02059, 0.9807, 0.02059, 0.978, 0.008158, 0.9834, 0.008158, 0.9807, 0.01229, 0.9807, 0.01229, 0.9834, 0.0123, 0.9807, 0.0123, 0.978, 0.01643, 0.978, 0.01643, 0.9807, 0.02059, 0.9834, 0.02059, 0.9807, 0.02472, 0.9807, 0.02472, 0.9834, 0.01644, 0.9807, 0.01644, 0.978, 0.02058, 0.978, 0.02058, 0.9807, 0.01643, 0.9807, 0.01643, 0.9834, 0.0123, 0.9834, 0.0123, 0.9807, 0.01766, 0.9834, 0.0218, 0.9834, 0.02472, 0.9863, 0.02472, 0.9905, 0.0218, 0.9934, 0.01766, 0.9934, 0.01474, 0.9905, 0.01474, 0.9863, 0.02058, 0.9807, 0.02058, 0.9834, 0.01644, 0.9834, 0.01644, 0.9807, 0.01229, 0.978, 0.01229, 0.9807, 0.008158, 0.9807, 0.008158, 0.978, 0.007675, 0.9934, 0.004753, 0.9905, 0.004753, 0.9863, 0.007675, 0.9834, 0.01181, 0.9834, 0.01473, 0.9863, 0.01473, 0.9905, 0.01181, 0.9934])
me_cilindro_001.use_remesh_preserve_volume = False
me_cilindro_001.use_remesh_preserve_attributes = False
me_cilindro_001.use_mirror_vertex_groups = False
me_cilindro_001.update()
me_cubo_004 = bpy.data.meshes.new('Cubo.004')
me_cubo_004.from_pydata([(-0.4672, 0.0308, -0.3754), (-0.4512, 0.05544, -0.2776), (-0.4123, 0.4813, -0.3754), (-0.4027, 0.4536, -0.2776), (-0.2474, 0.004048, -0.3754), (-0.257, 0.03179, -0.2776), (-0.1926, 0.4545, -0.3754), (-0.2085, 0.4299, -0.2776), (-0.4444, 0.01658, -0.2766), (-0.4297, 0.04201, -0.1788), (-0.4128, 0.4693, -0.2766), (-0.4018, 0.4421, -0.1788), (-0.2236, 0.001201, -0.2766), (-0.2346, 0.02841, -0.1788), (-0.192, 0.4539, -0.2766), (-0.2067, 0.4285, -0.1788), (-0.4444, 0.01658, -0.2766), (-0.4297, 0.04201, -0.1788), (-0.4128, 0.4693, -0.2766), (-0.4018, 0.4421, -0.1788), (-0.2236, 0.001201, -0.2766), (-0.2346, 0.02841, -0.1788), (-0.192, 0.4539, -0.2766), (-0.2067, 0.4285, -0.1788), (-0.4089, 0.01566, -0.1783), (-0.3967, 0.04238, -0.08051), (-0.421, 0.4693, -0.1783), (-0.4074, 0.4433, -0.08051), (-0.1876, 0.02159, -0.1783), (-0.2011, 0.04762, -0.08051), (-0.1997, 0.4753, -0.1783), (-0.2119, 0.4485, -0.08051), (-0.3891, -0.004889, -0.08027), (-0.3781, 0.02233, 0.01754), (-0.4209, 0.4478, -0.08027), (-0.4062, 0.4224, 0.01754), (-0.1683, 0.01059, -0.08027), (-0.183, 0.036, 0.01754), (-0.2, 0.4633, -0.08027), (-0.211, 0.4361, 0.01754), (-0.4419, 0.0103, 0.01764), (-0.4273, 0.03575, 0.1154), (-0.4112, 0.4631, 0.01764), (-0.4001, 0.4359, 0.1154), (-0.221, -0.004673, 0.01764), (-0.2321, 0.02252, 0.1154), (-0.1903, 0.4481, 0.01764), (-0.205, 0.4227, 0.1154), (-0.4147, -0.01567, 0.1157), (-0.4021, 0.01084, 0.2135), (-0.4191, 0.4381, 0.1157), (-0.406, 0.4119, 0.2135), (-0.1934, -0.01352, 0.1157), (-0.2065, 0.01273, 0.2135), (-0.1978, 0.4403, 0.1157), (-0.2104, 0.4138, 0.2135), (-0.3964, -0.05811, 0.2137), (-0.3847, -0.03117, 0.3115), (-0.417, 0.3952, 0.2137), (-0.403, 0.3695, 0.3115), (-0.1752, -0.04803, 0.2137), (-0.1893, -0.02226, 0.3115), (-0.1959, 0.4053, 0.2137), (-0.2076, 0.3784, 0.3115), (0.4956, -0.2981, -0.3754), (0.4666, -0.2939, -0.2776), (0.06371, -0.4374, -0.3754), (0.08487, -0.4171, -0.2776), (0.4277, -0.08743, -0.3754), (0.4065, -0.1078, -0.2776), (-0.004236, -0.2267, -0.3754), (0.02482, -0.2309, -0.2776), (0.499, -0.2715, -0.2766), (0.4697, -0.2688, -0.1788), (0.07483, -0.4329, -0.2766), (0.09491, -0.4115, -0.1788), (0.4202, -0.06457, -0.2766), (0.4002, -0.08598, -0.1788), (-0.003905, -0.226, -0.2766), (0.02533, -0.2286, -0.1788), (0.499, -0.2715, -0.2766), (0.4697, -0.2688, -0.1788), (0.07483, -0.4329, -0.2766), (0.09491, -0.4115, -0.1788), (0.4202, -0.06457, -0.2766), (0.4002, -0.08598, -0.1788), (-0.003905, -0.226, -0.2766), (0.02533, -0.2286, -0.1788), (0.4814, -0.1984, -0.1783), (0.4525, -0.2033, -0.08051), (0.1122, -0.4624, -0.1783), (0.1262, -0.4366, -0.08051), (0.3527, -0.01837, -0.1783), (0.3387, -0.04418, -0.08051), (-0.01651, -0.2823, -0.1783), (0.01243, -0.2775, -0.08051), (0.4811, -0.139, -0.08027), (0.4537, -0.1495, 0.01754), (0.171, -0.4703, -0.08027), (0.1797, -0.4423, 0.01754), (0.3195, 0.01227, -0.08027), (0.3109, -0.01578, 0.01754), (0.009414, -0.3191, -0.08027), (0.03684, -0.3086, 0.01754), (0.5059, -0.188, 0.01764), (0.4773, -0.1946, 0.1154), (0.1533, -0.4736, 0.01764), (0.1657, -0.447, 0.1154), (0.3666, -0.01598, 0.01764), (0.3542, -0.04259, 0.1154), (0.01395, -0.3016, 0.01764), (0.04255, -0.295, 0.1154), (0.4843, -0.09572, 0.1157), (0.4592, -0.1109, 0.2135), (0.2375, -0.4765, 0.1157), (0.2411, -0.4474, 0.2135), (0.2986, 0.02468, 0.1157), (0.295, -0.004458, 0.2135), (0.05175, -0.3561, 0.1157), (0.0769, -0.341, 0.2135), (0.5034, -0.1164, 0.2137), (0.476, -0.127, 0.3115), (0.1951, -0.4494, 0.2137), (0.2036, -0.4213, 0.3115), (0.3409, 0.03398, 0.2137), (0.3324, 0.005879, 0.3115), (0.03264, -0.2991, 0.2137), (0.06001, -0.2885, 0.3115), (0.4094, 0.2066, -0.375), (0.3808, 0.2, -0.2772), (0.05676, -0.07903, -0.375), (0.06916, -0.05243, -0.2772), (0.2701, 0.3786, -0.375), (0.2577, 0.352, -0.2772), (-0.08256, 0.09297, -0.375), (-0.05396, 0.09958, -0.2772), (0.383, 0.3285, -0.2769), (0.3585, 0.3124, -0.1791), (0.1512, -0.06164, -0.2769), (0.1536, -0.03238, -0.1791), (0.1927, 0.4416, -0.2769), (0.1903, 0.4123, -0.1791), (-0.03911, 0.05142, -0.2769), (-0.01457, 0.06753, -0.1791), (0.3971, 0.09543, -0.1789), (0.3708, 0.1085, -0.08112), (-0.05673, 0.09955, -0.1789), (-0.03023, 0.1122, -0.08112), (0.3991, 0.3168, -0.1789), (0.3726, 0.3041, -0.08112), (-0.05471, 0.3209, -0.1789), (-0.02845, 0.3078, -0.08112), (0.013, -0.3872, 0.03137), (-0.08607, -0.3737, 0.05211), (-0.1927, -0.3884, -0.3732), (-0.2679, -0.3748, -0.3054), (0.01415, -0.1659, 0.03014), (-0.08506, -0.1781, 0.05103), (-0.1916, -0.167, -0.3744), (-0.2669, -0.1791, -0.3065), (-0.119, -0.3872, -0.007163), (-0.2134, -0.3737, 0.02947), (-0.388, -0.3884, -0.3727), (-0.4511, -0.3748, -0.2936), (-0.1181, -0.1659, -0.008557), (-0.2125, -0.1781, 0.02824), (-0.3871, -0.167, -0.3741), (-0.4502, -0.1791, -0.2948), (0.4462, 0.02543, 0.5001), (0.4189, 0.01481, 0.5979), (0.138, -0.3076, 0.5001), (0.1465, -0.2795, 0.5979), (0.2838, 0.1758, 0.5001), (0.2753, 0.1477, 0.5979), (-0.02447, -0.1573, 0.5001), (0.002894, -0.1467, 0.5979), (0.2017, 0.1343, 0.5001), (0.1751, 0.1219, 0.5979), (-0.08353, -0.2187, 0.5001), (-0.07696, -0.1901, 0.5979), (0.0295, 0.2734, 0.5001), (0.02293, 0.2448, 0.5979), (-0.2557, -0.07958, 0.5001), (-0.2291, -0.06715, 0.5979), (0.009922, 0.2653, 0.5001), (-0.01813, 0.2566, 0.5979), (-0.3214, -0.04489, 0.5001), (-0.3109, -0.01747, 0.5979), (-0.1413, 0.4269, 0.5001), (-0.1518, 0.3994, 0.5979), (-0.4727, 0.1167, 0.5001), (-0.4446, 0.1253, 0.5979), (0.05614, 0.2265, 0.5984), (0.03088, 0.2116, 0.6962), (-0.1935, -0.1525, 0.5984), (-0.1897, -0.1234, 0.6962), (-0.1287, 0.3483, 0.5984), (-0.1325, 0.3192, 0.6962), (-0.3783, -0.03073, 0.5984), (-0.3531, -0.01577, 0.6962), (0.3032, 0.1319, 0.5984), (0.2792, 0.1151, 0.6962), (0.08373, -0.2653, 0.5984), (0.08523, -0.236, 0.6962), (0.1095, 0.239, 0.5984), (0.108, 0.2097, 0.6962), (-0.11, -0.1583, 0.5984), (-0.08599, -0.1414, 0.6962), (0.4931, -0.1062, 0.5063), (0.5089, -0.1575, 0.5933), (0.1915, -0.4453, 0.4989), (0.2423, -0.4571, 0.5867), (0.3565, 0.0125, 0.6338), (0.3881, -0.05252, 0.7059), (0.05491, -0.3265, 0.6263), (0.1216, -0.3521, 0.6993)], [], [(1, 3, 2, 0), (3, 7, 6, 2), (7, 5, 4, 6), (5, 1, 0, 4), (0, 2, 6, 4), (5, 7, 3, 1), (9, 11, 10, 8), (11, 15, 14, 10), (15, 13, 12, 14), (13, 9, 8, 12), (8, 10, 14, 12), (13, 15, 11, 9), (17, 19, 18, 16), (19, 23, 22, 18), (23, 21, 20, 22), (21, 17, 16, 20), (16, 18, 22, 20), (21, 23, 19, 17), (25, 27, 26, 24), (27, 31, 30, 26), (31, 29, 28, 30), (29, 25, 24, 28), (24, 26, 30, 28), (29, 31, 27, 25), (33, 35, 34, 32), (35, 39, 38, 34), (39, 37, 36, 38), (37, 33, 32, 36), (32, 34, 38, 36), (37, 39, 35, 33), (41, 43, 42, 40), (43, 47, 46, 42), (47, 45, 44, 46), (45, 41, 40, 44), (40, 42, 46, 44), (45, 47, 43, 41), (49, 51, 50, 48), (51, 55, 54, 50), (55, 53, 52, 54), (53, 49, 48, 52), (48, 50, 54, 52), (53, 55, 51, 49), (57, 59, 58, 56), (59, 63, 62, 58), (63, 61, 60, 62), (61, 57, 56, 60), (56, 58, 62, 60), (61, 63, 59, 57), (65, 67, 66, 64), (67, 71, 70, 66), (71, 69, 68, 70), (69, 65, 64, 68), (64, 66, 70, 68), (69, 71, 67, 65), (73, 75, 74, 72), (75, 79, 78, 74), (79, 77, 76, 78), (77, 73, 72, 76), (72, 74, 78, 76), (77, 79, 75, 73), (81, 83, 82, 80), (83, 87, 86, 82), (87, 85, 84, 86), (85, 81, 80, 84), (80, 82, 86, 84), (85, 87, 83, 81), (89, 91, 90, 88), (91, 95, 94, 90), (95, 93, 92, 94), (93, 89, 88, 92), (88, 90, 94, 92), (93, 95, 91, 89), (97, 99, 98, 96), (99, 103, 102, 98), (103, 101, 100, 102), (101, 97, 96, 100), (96, 98, 102, 100), (101, 103, 99, 97), (105, 107, 106, 104), (107, 111, 110, 106), (111, 109, 108, 110), (109, 105, 104, 108), (104, 106, 110, 108), (109, 111, 107, 105), (113, 115, 114, 112), (115, 119, 118, 114), (119, 117, 116, 118), (117, 113, 112, 116), (112, 114, 118, 116), (117, 119, 115, 113), (121, 123, 122, 120), (123, 127, 126, 122), (127, 125, 124, 126), (125, 121, 120, 124), (120, 122, 126, 124), (125, 127, 123, 121), (129, 131, 130, 128), (131, 135, 134, 130), (135, 133, 132, 134), (133, 129, 128, 132), (128, 130, 134, 132), (133, 135, 131, 129), (137, 139, 138, 136), (139, 143, 142, 138), (143, 141, 140, 142), (141, 137, 136, 140), (136, 138, 142, 140), (141, 143, 139, 137), (145, 147, 146, 144), (147, 151, 150, 146), (151, 149, 148, 150), (149, 145, 144, 148), (144, 146, 150, 148), (149, 151, 147, 145), (153, 155, 154, 152), (155, 159, 158, 154), (159, 157, 156, 158), (157, 153, 152, 156), (152, 154, 158, 156), (157, 159, 155, 153), (161, 163, 162, 160), (163, 167, 166, 162), (167, 165, 164, 166), (165, 161, 160, 164), (160, 162, 166, 164), (165, 167, 163, 161), (169, 171, 170, 168), (171, 175, 174, 170), (175, 173, 172, 174), (173, 169, 168, 172), (168, 170, 174, 172), (173, 175, 171, 169), (177, 179, 178, 176), (179, 183, 182, 178), (183, 181, 180, 182), (181, 177, 176, 180), (176, 178, 182, 180), (181, 183, 179, 177), (185, 187, 186, 184), (187, 191, 190, 186), (191, 189, 188, 190), (189, 185, 184, 188), (184, 186, 190, 188), (189, 191, 187, 185), (193, 195, 194, 192), (195, 199, 198, 194), (199, 197, 196, 198), (197, 193, 192, 196), (192, 194, 198, 196), (197, 199, 195, 193), (201, 203, 202, 200), (203, 207, 206, 202), (207, 205, 204, 206), (205, 201, 200, 204), (200, 202, 206, 204), (205, 207, 203, 201), (209, 211, 210, 208), (211, 215, 214, 210), (215, 213, 212, 214), (213, 209, 208, 212), (208, 210, 214, 212), (213, 215, 211, 209)])
_uv = me_cubo_004.uv_layers.new(name='UVMap')
_uv.uv.foreach_set('vector', [0.05369, 0.9908, 0.05369, 0.9777, 0.05674, 0.9777, 0.05674, 0.9908, 0.0415, 0.9908, 0.0415, 0.996, 0.03845, 0.996, 0.03845, 0.9908, 0.05064, 0.9908, 0.05064, 0.9777, 0.05369, 0.9777, 0.05369, 0.9908, 0.04455, 0.9908, 0.04455, 0.996, 0.0415, 0.996, 0.0415, 0.9908, 0.04455, 0.9908, 0.04455, 0.9777, 0.05064, 0.9777, 0.05064, 0.9908, 0.04455, 0.9777, 0.04455, 0.9908, 0.03845, 0.9908, 0.03845, 0.9777, 0.05369, 0.9908, 0.05369, 0.9777, 0.05674, 0.9777, 0.05674, 0.9908, 0.0415, 0.9908, 0.0415, 0.996, 0.03845, 0.996, 0.03845, 0.9908, 0.05064, 0.9908, 0.05064, 0.9777, 0.05369, 0.9777, 0.05369, 0.9908, 0.04455, 0.9908, 0.04455, 0.996, 0.0415, 0.996, 0.0415, 0.9908, 0.04455, 0.9908, 0.04455, 0.9777, 0.05064, 0.9777, 0.05064, 0.9908, 0.04455, 0.9777, 0.04455, 0.9908, 0.03845, 0.9908, 0.03845, 0.9777, 0.05369, 0.9908, 0.05369, 0.9777, 0.05674, 0.9777, 0.05674, 0.9908, 0.0415, 0.9908, 0.0415, 0.996, 0.03845, 0.996, 0.03845, 0.9908, 0.05064, 0.9908, 0.05064, 0.9777, 0.05369, 0.9777, 0.05369, 0.9908, 0.04455, 0.9908, 0.04455, 0.996, 0.0415, 0.996, 0.0415, 0.9908, 0.04455, 0.9908, 0.04455, 0.9777, 0.05064, 0.9777, 0.05064, 0.9908, 0.04455, 0.9777, 0.04455, 0.9908, 0.03845, 0.9908, 0.03845, 0.9777, 0.05369, 0.9908, 0.05369, 0.9777, 0.05674, 0.9777, 0.05674, 0.9908, 0.0415, 0.9908, 0.0415, 0.996, 0.03845, 0.996, 0.03845, 0.9908, 0.05064, 0.9908, 0.05064, 0.9777, 0.05369, 0.9777, 0.05369, 0.9908, 0.04455, 0.9908, 0.04455, 0.996, 0.0415, 0.996, 0.0415, 0.9908, 0.04455, 0.9908, 0.04455, 0.9777, 0.05064, 0.9777, 0.05064, 0.9908, 0.04455, 0.9777, 0.04455, 0.9908, 0.03845, 0.9908, 0.03845, 0.9777, 0.05369, 0.9908, 0.05369, 0.9777, 0.05674, 0.9777, 0.05674, 0.9908, 0.0415, 0.9908, 0.0415, 0.996, 0.03845, 0.996, 0.03845, 0.9908, 0.05064, 0.9908, 0.05064, 0.9777, 0.05369, 0.9777, 0.05369, 0.9908, 0.04455, 0.9908, 0.04455, 0.996, 0.0415, 0.996, 0.0415, 0.9908, 0.04455, 0.9908, 0.04455, 0.9777, 0.05064, 0.9777, 0.05064, 0.9908, 0.04455, 0.9777, 0.04455, 0.9908, 0.03845, 0.9908, 0.03845, 0.9777, 0.05369, 0.9908, 0.05369, 0.9777, 0.05674, 0.9777, 0.05674, 0.9908, 0.0415, 0.9908, 0.0415, 0.996, 0.03845, 0.996, 0.03845, 0.9908, 0.05064, 0.9908, 0.05064, 0.9777, 0.05369, 0.9777, 0.05369, 0.9908, 0.04455, 0.9908, 0.04455, 0.996, 0.0415, 0.996, 0.0415, 0.9908, 0.04455, 0.9908, 0.04455, 0.9777, 0.05064, 0.9777, 0.05064, 0.9908, 0.04455, 0.9777, 0.04455, 0.9908, 0.03845, 0.9908, 0.03845, 0.9777, 0.05369, 0.9908, 0.05369, 0.9777, 0.05674, 0.9777, 0.05674, 0.9908, 0.0415, 0.9908, 0.0415, 0.996, 0.03845, 0.996, 0.03845, 0.9908, 0.05064, 0.9908, 0.05064, 0.9777, 0.05369, 0.9777, 0.05369, 0.9908, 0.04455, 0.9908, 0.04455, 0.996, 0.0415, 0.996, 0.0415, 0.9908, 0.04455, 0.9908, 0.04455, 0.9777, 0.05064, 0.9777, 0.05064, 0.9908, 0.04455, 0.9777, 0.04455, 0.9908, 0.03845, 0.9908, 0.03845, 0.9777, 0.05369, 0.9908, 0.05369, 0.9777, 0.05674, 0.9777, 0.05674, 0.9908, 0.0415, 0.9908, 0.0415, 0.996, 0.03845, 0.996, 0.03845, 0.9908, 0.05064, 0.9908, 0.05064, 0.9777, 0.05369, 0.9777, 0.05369, 0.9908, 0.04455, 0.9908, 0.04455, 0.996, 0.0415, 0.996, 0.0415, 0.9908, 0.04455, 0.9908, 0.04455, 0.9777, 0.05064, 0.9777, 0.05064, 0.9908, 0.04455, 0.9777, 0.04455, 0.9908, 0.03845, 0.9908, 0.03845, 0.9777, 0.05369, 0.9908, 0.05369, 0.9777, 0.05674, 0.9777, 0.05674, 0.9908, 0.0415, 0.9908, 0.0415, 0.996, 0.03845, 0.996, 0.03845, 0.9908, 0.05064, 0.9908, 0.05064, 0.9777, 0.05369, 0.9777, 0.05369, 0.9908, 0.04455, 0.9908, 0.04455, 0.996, 0.0415, 0.996, 0.0415, 0.9908, 0.04455, 0.9908, 0.04455, 0.9777, 0.05064, 0.9777, 0.05064, 0.9908, 0.04455, 0.9777, 0.04455, 0.9908, 0.03845, 0.9908, 0.03845, 0.9777, 0.05369, 0.9908, 0.05369, 0.9777, 0.05674, 0.9777, 0.05674, 0.9908, 0.0415, 0.9908, 0.0415, 0.996, 0.03845, 0.996, 0.03845, 0.9908, 0.05064, 0.9908, 0.05064, 0.9777, 0.05369, 0.9777, 0.05369, 0.9908, 0.04455, 0.9908, 0.04455, 0.996, 0.0415, 0.996, 0.0415, 0.9908, 0.04455, 0.9908, 0.04455, 0.9777, 0.05064, 0.9777, 0.05064, 0.9908, 0.04455, 0.9777, 0.04455, 0.9908, 0.03845, 0.9908, 0.03845, 0.9777, 0.05369, 0.9908, 0.05369, 0.9777, 0.05674, 0.9777, 0.05674, 0.9908, 0.0415, 0.9908, 0.0415, 0.996, 0.03845, 0.996, 0.03845, 0.9908, 0.05064, 0.9908, 0.05064, 0.9777, 0.05369, 0.9777, 0.05369, 0.9908, 0.04455, 0.9908, 0.04455, 0.996, 0.0415, 0.996, 0.0415, 0.9908, 0.04455, 0.9908, 0.04455, 0.9777, 0.05064, 0.9777, 0.05064, 0.9908, 0.04455, 0.9777, 0.04455, 0.9908, 0.03845, 0.9908, 0.03845, 0.9777, 0.05369, 0.9908, 0.05369, 0.9777, 0.05674, 0.9777, 0.05674, 0.9908, 0.0415, 0.9908, 0.0415, 0.996, 0.03845, 0.996, 0.03845, 0.9908, 0.05064, 0.9908, 0.05064, 0.9777, 0.05369, 0.9777, 0.05369, 0.9908, 0.04455, 0.9908, 0.04455, 0.996, 0.0415, 0.996, 0.0415, 0.9908, 0.04455, 0.9908, 0.04455, 0.9777, 0.05064, 0.9777, 0.05064, 0.9908, 0.04455, 0.9777, 0.04455, 0.9908, 0.03845, 0.9908, 0.03845, 0.9777, 0.05369, 0.9908, 0.05369, 0.9777, 0.05674, 0.9777, 0.05674, 0.9908, 0.0415, 0.9908, 0.0415, 0.996, 0.03845, 0.996, 0.03845, 0.9908, 0.05064, 0.9908, 0.05064, 0.9777, 0.05369, 0.9777, 0.05369, 0.9908, 0.04455, 0.9908, 0.04455, 0.996, 0.0415, 0.996, 0.0415, 0.9908, 0.04455, 0.9908, 0.04455, 0.9777, 0.05064, 0.9777, 0.05064, 0.9908, 0.04455, 0.9777, 0.04455, 0.9908, 0.03845, 0.9908, 0.03845, 0.9777, 0.05369, 0.9908, 0.05369, 0.9777, 0.05674, 0.9777, 0.05674, 0.9908, 0.0415, 0.9908, 0.0415, 0.996, 0.03845, 0.996, 0.03845, 0.9908, 0.05064, 0.9908, 0.05064, 0.9777, 0.05369, 0.9777, 0.05369, 0.9908, 0.04455, 0.9908, 0.04455, 0.996, 0.0415, 0.996, 0.0415, 0.9908, 0.04455, 0.9908, 0.04455, 0.9777, 0.05064, 0.9777, 0.05064, 0.9908, 0.04455, 0.9777, 0.04455, 0.9908, 0.03845, 0.9908, 0.03845, 0.9777, 0.05369, 0.9908, 0.05369, 0.9777, 0.05674, 0.9777, 0.05674, 0.9908, 0.0415, 0.9908, 0.0415, 0.996, 0.03845, 0.996, 0.03845, 0.9908, 0.05064, 0.9908, 0.05064, 0.9777, 0.05369, 0.9777, 0.05369, 0.9908, 0.04455, 0.9908, 0.04455, 0.996, 0.0415, 0.996, 0.0415, 0.9908, 0.04455, 0.9908, 0.04455, 0.9777, 0.05064, 0.9777, 0.05064, 0.9908, 0.04455, 0.9777, 0.04455, 0.9908, 0.03845, 0.9908, 0.03845, 0.9777, 0.05369, 0.9908, 0.05369, 0.9777, 0.05674, 0.9777, 0.05674, 0.9908, 0.0415, 0.9908, 0.0415, 0.996, 0.03845, 0.996, 0.03845, 0.9908, 0.05064, 0.9908, 0.05064, 0.9777, 0.05369, 0.9777, 0.05369, 0.9908, 0.04455, 0.9908, 0.04455, 0.996, 0.0415, 0.996, 0.0415, 0.9908, 0.04455, 0.9908, 0.04455, 0.9777, 0.05064, 0.9777, 0.05064, 0.9908, 0.04455, 0.9777, 0.04455, 0.9908, 0.03845, 0.9908, 0.03845, 0.9777, 0.05369, 0.9908, 0.05369, 0.9777, 0.05674, 0.9777, 0.05674, 0.9908, 0.0415, 0.9908, 0.0415, 0.996, 0.03845, 0.996, 0.03845, 0.9908, 0.05064, 0.9908, 0.05064, 0.9777, 0.05369, 0.9777, 0.05369, 0.9908, 0.04455, 0.9908, 0.04455, 0.996, 0.0415, 0.996, 0.0415, 0.9908, 0.04455, 0.9908, 0.04455, 0.9777, 0.05064, 0.9777, 0.05064, 0.9908, 0.04455, 0.9777, 0.04455, 0.9908, 0.03845, 0.9908, 0.03845, 0.9777, 0.05369, 0.9908, 0.05369, 0.9777, 0.05674, 0.9777, 0.05674, 0.9908, 0.0415, 0.9908, 0.0415, 0.996, 0.03845, 0.996, 0.03845, 0.9908, 0.05064, 0.9908, 0.05064, 0.9777, 0.05369, 0.9777, 0.05369, 0.9908, 0.04455, 0.9908, 0.04455, 0.996, 0.0415, 0.996, 0.0415, 0.9908, 0.04455, 0.9908, 0.04455, 0.9777, 0.05064, 0.9777, 0.05064, 0.9908, 0.04455, 0.9777, 0.04455, 0.9908, 0.03845, 0.9908, 0.03845, 0.9777, 0.05369, 0.9908, 0.05369, 0.9777, 0.05674, 0.9777, 0.05674, 0.9908, 0.0415, 0.9908, 0.0415, 0.996, 0.03845, 0.996, 0.03845, 0.9908, 0.05064, 0.9908, 0.05064, 0.9777, 0.05369, 0.9777, 0.05369, 0.9908, 0.04455, 0.9908, 0.04455, 0.996, 0.0415, 0.996, 0.0415, 0.9908, 0.04455, 0.9908, 0.04455, 0.9777, 0.05064, 0.9777, 0.05064, 0.9908, 0.04455, 0.9777, 0.04455, 0.9908, 0.03845, 0.9908, 0.03845, 0.9777, 0.05369, 0.9908, 0.05369, 0.9777, 0.05674, 0.9777, 0.05674, 0.9908, 0.0415, 0.9908, 0.0415, 0.996, 0.03845, 0.996, 0.03845, 0.9908, 0.05064, 0.9908, 0.05064, 0.9777, 0.05369, 0.9777, 0.05369, 0.9908, 0.04455, 0.9908, 0.04455, 0.996, 0.0415, 0.996, 0.0415, 0.9908, 0.04455, 0.9908, 0.04455, 0.9777, 0.05064, 0.9777, 0.05064, 0.9908, 0.04455, 0.9777, 0.04455, 0.9908, 0.03845, 0.9908, 0.03845, 0.9777, 0.05369, 0.9908, 0.05369, 0.9777, 0.05674, 0.9777, 0.05674, 0.9908, 0.0415, 0.9908, 0.0415, 0.996, 0.03845, 0.996, 0.03845, 0.9908, 0.05064, 0.9908, 0.05064, 0.9777, 0.05369, 0.9777, 0.05369, 0.9908, 0.04455, 0.9908, 0.04455, 0.996, 0.0415, 0.996, 0.0415, 0.9908, 0.04455, 0.9908, 0.04455, 0.9777, 0.05064, 0.9777, 0.05064, 0.9908, 0.04455, 0.9777, 0.04455, 0.9908, 0.03845, 0.9908, 0.03845, 0.9777, 0.05369, 0.9908, 0.05369, 0.9777, 0.05674, 0.9777, 0.05674, 0.9908, 0.0415, 0.9908, 0.0415, 0.996, 0.03845, 0.996, 0.03845, 0.9908, 0.05064, 0.9908, 0.05064, 0.9777, 0.05369, 0.9777, 0.05369, 0.9908, 0.04455, 0.9908, 0.04455, 0.996, 0.0415, 0.996, 0.0415, 0.9908, 0.04455, 0.9908, 0.04455, 0.9777, 0.05064, 0.9777, 0.05064, 0.9908, 0.04455, 0.9777, 0.04455, 0.9908, 0.03845, 0.9908, 0.03845, 0.9777, 0.05369, 0.9908, 0.05369, 0.9777, 0.05674, 0.9777, 0.05674, 0.9908, 0.0415, 0.9908, 0.0415, 0.996, 0.03845, 0.996, 0.03845, 0.9908, 0.05064, 0.9908, 0.05064, 0.9777, 0.05369, 0.9777, 0.05369, 0.9908, 0.04455, 0.9908, 0.04455, 0.996, 0.0415, 0.996, 0.0415, 0.9908, 0.04455, 0.9908, 0.04455, 0.9777, 0.05064, 0.9777, 0.05064, 0.9908, 0.04455, 0.9777, 0.04455, 0.9908, 0.03845, 0.9908, 0.03845, 0.9777, 0.05369, 0.9908, 0.05369, 0.9777, 0.05674, 0.9777, 0.05674, 0.9908, 0.0415, 0.9908, 0.0415, 0.996, 0.03845, 0.996, 0.03845, 0.9908, 0.05064, 0.9908, 0.05064, 0.9777, 0.05369, 0.9777, 0.05369, 0.9908, 0.04455, 0.9908, 0.04455, 0.996, 0.0415, 0.996, 0.0415, 0.9908, 0.04455, 0.9908, 0.04455, 0.9777, 0.05064, 0.9777, 0.05064, 0.9908, 0.04455, 0.9777, 0.04455, 0.9908, 0.03845, 0.9908, 0.03845, 0.9777, 0.05369, 0.9908, 0.05369, 0.9777, 0.05674, 0.9777, 0.05674, 0.9908, 0.0415, 0.9908, 0.0415, 0.996, 0.03845, 0.996, 0.03845, 0.9908, 0.05064, 0.9908, 0.05064, 0.9777, 0.05369, 0.9777, 0.05369, 0.9908, 0.04455, 0.9908, 0.04455, 0.996, 0.0415, 0.996, 0.0415, 0.9908, 0.04455, 0.9908, 0.04455, 0.9777, 0.05064, 0.9777, 0.05064, 0.9908, 0.04455, 0.9777, 0.04455, 0.9908, 0.03845, 0.9908, 0.03845, 0.9777, 0.05369, 0.9908, 0.05369, 0.9777, 0.05674, 0.9777, 0.05674, 0.9908, 0.0415, 0.9908, 0.0415, 0.996, 0.03845, 0.996, 0.03845, 0.9908, 0.05064, 0.9908, 0.05064, 0.9777, 0.05369, 0.9777, 0.05369, 0.9908, 0.04455, 0.9908, 0.04455, 0.996, 0.0415, 0.996, 0.0415, 0.9908, 0.04455, 0.9908, 0.04455, 0.9777, 0.05064, 0.9777, 0.05064, 0.9908, 0.04455, 0.9777, 0.04455, 0.9908, 0.03845, 0.9908, 0.03845, 0.9777, 0.05369, 0.9908, 0.05369, 0.9777, 0.05674, 0.9777, 0.05674, 0.9908, 0.0415, 0.9908, 0.0415, 0.996, 0.03845, 0.996, 0.03845, 0.9908, 0.05064, 0.9908, 0.05064, 0.9777, 0.05369, 0.9777, 0.05369, 0.9908, 0.04455, 0.9908, 0.04455, 0.996, 0.0415, 0.996, 0.0415, 0.9908, 0.04455, 0.9908, 0.04455, 0.9777, 0.05064, 0.9777, 0.05064, 0.9908, 0.04455, 0.9777, 0.04455, 0.9908, 0.03845, 0.9908, 0.03845, 0.9777])
me_cubo_004.use_remesh_preserve_volume = False
me_cubo_004.use_remesh_preserve_attributes = False
me_cubo_004.use_mirror_vertex_groups = False
me_cubo_004.update()
me_cubo = bpy.data.meshes.new('Cubo')
me_cubo.from_pydata([(-0.5, -0.5, -0.4375), (-0.5, -0.5, -0.375), (-0.5, 0.5, -0.4375), (-0.5, 0.5, -0.375), (0.5, -0.5, -0.4375), (0.5, -0.5, -0.375), (0.5, 0.5, -0.4375), (0.5, 0.5, -0.375), (0.4375, 0.4375, -0.5), (0.4375, 0.4375, 0.4375), (0.4375, 0.5, -0.5), (0.4375, 0.5, 0.4375), (0.5, 0.4375, -0.5), (0.5, 0.4375, 0.4375), (0.5, 0.5, -0.5), (0.5, 0.5, 0.4375), (-0.5, 0.4375, -0.5), (-0.5, 0.4375, 0.4375), (-0.5, 0.5, -0.5), (-0.5, 0.5, 0.4375), (-0.4375, 0.4375, -0.5), (-0.4375, 0.4375, 0.4375), (-0.4375, 0.5, -0.5), (-0.4375, 0.5, 0.4375), (-0.5, -0.5, -0.5), (-0.5, -0.5, 0.4375), (-0.5, -0.4375, -0.5), (-0.5, -0.4375, 0.4375), (-0.4375, -0.5, -0.5), (-0.4375, -0.5, 0.4375), (-0.4375, -0.4375, -0.5), (-0.4375, -0.4375, 0.4375), (0.4375, -0.5, -0.5), (0.4375, -0.5, 0.4375), (0.4375, -0.4375, -0.5), (0.4375, -0.4375, 0.4375), (0.5, -0.5, -0.5), (0.5, -0.5, 0.4375), (0.5, -0.4375, -0.5), (0.5, -0.4375, 0.4375), (-0.5, -0.5, 0.4375), (-0.5, -0.5, 0.5), (-0.5, 0.5, 0.4375), (-0.5, 0.5, 0.5), (0.5, -0.5, 0.4375), (0.5, -0.5, 0.5), (0.5, 0.5, 0.4375), (0.5, 0.5, 0.5)], [], [(1, 3, 2, 0), (3, 7, 6, 2), (7, 5, 4, 6), (5, 1, 0, 4), (0, 2, 6, 4), (5, 7, 3, 1), (9, 11, 10, 8), (11, 15, 14, 10), (15, 13, 12, 14), (13, 9, 8, 12), (8, 10, 14, 12), (13, 15, 11, 9), (17, 19, 18, 16), (19, 23, 22, 18), (23, 21, 20, 22), (21, 17, 16, 20), (16, 18, 22, 20), (21, 23, 19, 17), (25, 27, 26, 24), (27, 31, 30, 26), (31, 29, 28, 30), (29, 25, 24, 28), (24, 26, 30, 28), (29, 31, 27, 25), (33, 35, 34, 32), (35, 39, 38, 34), (39, 37, 36, 38), (37, 33, 32, 36), (32, 34, 38, 36), (37, 39, 35, 33), (41, 43, 42, 40), (43, 47, 46, 42), (47, 45, 44, 46), (45, 41, 40, 44), (40, 42, 46, 44), (45, 47, 43, 41)])
_uv = me_cubo.uv_layers.new(name='Mapa UV')
_uv.uv.foreach_set('vector', [9.984e-05, 0.1244, 0.9999, 0.1244, 0.9999, 0.1847, 9.984e-05, 0.1847, 9.984e-05, 0.06342, 0.9999, 0.06342, 0.9999, 0.1237, 9.984e-05, 0.1237, 0.9999, 0.3067, 9.987e-05, 0.3067, 9.984e-05, 0.2465, 0.9999, 0.2465, 0.9999, 0.4898, 9.987e-05, 0.4898, 9.984e-05, 0.4295, 0.9999, 0.4295, 9.966e-05, 0.9663, 9.96e-05, 0.002402, 0.9999, 0.002402, 0.9999, 0.9663, 0.9999, 0.002402, 0.9999, 0.9663, 9.966e-05, 0.9663, 9.96e-05, 0.002402, 0.0002063, 0.3705, 0.0002063, 0.3108, 0.9998, 0.3108, 0.9998, 0.3705, 0.0002061, 0.3705, 0.0002061, 0.3108, 0.9998, 0.3108, 0.9998, 0.3705, 0.0002063, 0.3705, 0.0002063, 0.3108, 0.9998, 0.3108, 0.9998, 0.3705, 0.0002061, 0.3705, 0.0002061, 0.3108, 0.9998, 0.3108, 0.9998, 0.3705, 0.002805, 0.3124, 0.06345, 0.3124, 0.06345, 0.3708, 0.002805, 0.3708, 0.06345, 0.3708, 0.002805, 0.3708, 0.002805, 0.3124, 0.06345, 0.3124, 0.0002063, 0.3705, 0.0002064, 0.3108, 0.9998, 0.3108, 0.9998, 0.3705, 0.0002062, 0.3705, 0.0002062, 0.3108, 0.9998, 0.3108, 0.9998, 0.3705, 0.0002064, 0.3705, 0.0002064, 0.3108, 0.9998, 0.3108, 0.9998, 0.3705, 0.0002059, 0.3705, 0.000206, 0.3108, 0.9998, 0.3108, 0.9998, 0.3705, 0.002805, 0.3124, 0.06345, 0.3124, 0.06345, 0.3708, 0.002805, 0.3708, 0.002805, 0.3124, 0.06345, 0.3124, 0.06345, 0.3708, 0.002805, 0.3708, 0.0002064, 0.3705, 0.0002064, 0.3108, 0.9998, 0.3108, 0.9998, 0.3705, 0.0002062, 0.3705, 0.0002062, 0.3108, 0.9998, 0.3108, 0.9998, 0.3705, 0.0002064, 0.3705, 0.0002064, 0.3108, 0.9998, 0.3108, 0.9998, 0.3705, -0.0001798, 0.3705, -0.0001797, 0.3107, 0.9998, 0.3107, 0.9998, 0.3705, 0.002805, 0.3124, 0.06345, 0.3124, 0.06345, 0.3708, 0.002805, 0.3708, 0.002805, 0.3124, 0.06345, 0.3124, 0.06345, 0.3708, 0.002805, 0.3708, 0.0002063, 0.3705, 0.0002063, 0.3108, 0.9998, 0.3108, 0.9998, 0.3705, 0.0002061, 0.3705, 0.0002061, 0.3108, 0.9998, 0.3108, 0.9998, 0.3705, 0.0002063, 0.3705, 0.0002063, 0.3108, 0.9998, 0.3108, 0.9998, 0.3705, 0.0002062, 0.3705, 0.0002064, 0.3108, 0.9998, 0.3108, 0.9998, 0.3705, 0.002805, 0.3124, 0.06345, 0.3124, 0.06345, 0.3708, 0.002805, 0.3708, 0.06345, 0.3708, 0.002805, 0.3708, 0.002805, 0.3124, 0.06345, 0.3124, 9.984e-05, 0.3075, 0.9999, 0.3075, 0.9999, 0.3677, 9.984e-05, 0.3677, 9.984e-05, 0.002402, 0.9999, 0.002402, 0.9999, 0.06264, 9.984e-05, 0.06264, 0.9999, 0.2457, 9.987e-05, 0.2457, 9.984e-05, 0.1854, 0.9999, 0.1854, 0.9999, 0.4287, 9.987e-05, 0.4287, 9.984e-05, 0.3685, 0.9999, 0.3685, 9.963e-05, 0.9663, 9.96e-05, 0.002402, 0.9999, 0.002402, 0.9999, 0.9663, 0.9999, 0.002402, 0.9999, 0.9663, 9.966e-05, 0.9663, 9.963e-05, 0.002402])
me_cubo.use_remesh_preserve_volume = False
me_cubo.use_remesh_preserve_attributes = False
me_cubo.use_mirror_vertex_groups = False
me_cubo.update()

# ---- objects
ob_moedas_015 = bpy.data.objects.new('Moedas.015', me_cilindro_016)
ob_moedas_014 = bpy.data.objects.new('Moedas.014', me_cilindro_015)
ob_moedas_013 = bpy.data.objects.new('Moedas.013', me_cilindro_014)
ob_moedas_012 = bpy.data.objects.new('Moedas.012', me_cilindro_013)
ob_moedas_011 = bpy.data.objects.new('Moedas.011', me_cilindro_012)
ob_moedas_010 = bpy.data.objects.new('Moedas.010', me_cilindro_011)
ob_moedas_009 = bpy.data.objects.new('Moedas.009', me_cilindro_010)
ob_moedas_008 = bpy.data.objects.new('Moedas.008', me_cilindro_009)
ob_moedas_007 = bpy.data.objects.new('Moedas.007', me_cilindro_008)
ob_moedas_006 = bpy.data.objects.new('Moedas.006', me_cilindro_007)
ob_moedas_005 = bpy.data.objects.new('Moedas.005', me_cilindro_006)
ob_moedas_004 = bpy.data.objects.new('Moedas.004', me_cilindro_005)
ob_moedas_003 = bpy.data.objects.new('Moedas.003', me_cilindro_004)
ob_moedas_002 = bpy.data.objects.new('Moedas.002', me_cilindro_003)
ob_moedas_001 = bpy.data.objects.new('Moedas.001', me_cilindro_002)
ob_moedas = bpy.data.objects.new('Moedas', me_cilindro_001)
ob_barras = bpy.data.objects.new('Barras', me_cubo_004)
ob_lamp_003 = bpy.data.objects.new('Lamp.003', light_lamp_003)
ob_lamp_002 = bpy.data.objects.new('Lamp.002', light_lamp_002)
ob_lamp_001 = bpy.data.objects.new('Lamp.001', light_lamp_001)
ob_bancada = bpy.data.objects.new('Bancada', me_cubo)
ob_lamp = bpy.data.objects.new('Lamp', light_lamp)
ob_camera = bpy.data.objects.new('Camera', cam_camera)

# ---- transforms, parenting, visibility, modifiers, constraints
ob_moedas_015.location = (-0.3572, 0.2897, 0.5959)
ob_moedas_015.rotation_euler = (2.861, -0.5358, -6.563)
ob_moedas_015.lineart.crease_threshold = 0.0
ob_moedas_014.location = (-0.3061, -0.2897, 0.7413)
ob_moedas_014.rotation_euler = (1.571, -1.179, -3.838)
ob_moedas_014.lineart.crease_threshold = 0.0
ob_moedas_013.location = (0.3199, 0.3496, 0.7413)
ob_moedas_013.rotation_euler = (1.571, -1.179, -3.764)
ob_moedas_013.lineart.crease_threshold = 0.0
ob_moedas_012.location = (0.3712, -0.3971, -0.2596)
ob_moedas_012.rotation_euler = (1.571, -1.179, -2.711)
ob_moedas_012.lineart.crease_threshold = 0.0
ob_moedas_011.location = (-0.1186, -0.4307, -0.2596)
ob_moedas_011.rotation_euler = (1.571, -1.179, -3.084)
ob_moedas_011.lineart.crease_threshold = 0.0
ob_moedas_010.location = (-0.3125, -0.06232, -0.2596)
ob_moedas_010.rotation_euler = (1.571, -1.179, -2.986)
ob_moedas_010.lineart.crease_threshold = 0.0
ob_moedas_009.location = (-0.06833, 0.3135, -0.2809)
ob_moedas_009.rotation_euler = (0.0, -0.0, -0.8388)
ob_moedas_009.lineart.crease_threshold = 0.0
ob_moedas_008.location = (-0.05475, 0.3444, -0.3437)
ob_moedas_008.rotation_euler = (0.0, -0.0, -0.5493)
ob_moedas_008.lineart.crease_threshold = 0.0
ob_moedas_007.location = (0.08633, 0.2347, 0.07503)
ob_moedas_007.rotation_euler = (0.0, -0.0, -0.7444)
ob_moedas_007.lineart.crease_threshold = 0.0
ob_moedas_006.location = (0.04971, 0.2368, 0.01204)
ob_moedas_006.rotation_euler = (0.0, -0.0, -0.6471)
ob_moedas_006.lineart.crease_threshold = 0.0
ob_moedas_005.location = (0.08652, 0.22, -0.04998)
ob_moedas_005.rotation_euler = (0.0, -0.0, -0.4203)
ob_moedas_005.lineart.crease_threshold = 0.0
ob_moedas_004.location = (-0.3005, -0.276, 0.5947)
ob_moedas_004.rotation_euler = (0.0, -0.0, -0.4203)
ob_moedas_004.lineart.crease_threshold = 0.0
ob_moedas_003.location = (0.3236, 0.3448, 0.5947)
ob_moedas_003.rotation_euler = (0.0, -0.0, -0.4203)
ob_moedas_003.lineart.crease_threshold = 0.0
ob_moedas_002.location = (0.2792, 0.3345, 0.5319)
ob_moedas_002.rotation_euler = (0.0, -0.0, -0.1378)
ob_moedas_002.lineart.crease_threshold = 0.0
ob_moedas_001.location = (-0.3622, -0.1944, 0.5319)
ob_moedas_001.rotation_euler = (0.0, -0.0, 0.1149)
ob_moedas_001.lineart.crease_threshold = 0.0
ob_moedas.location = (-0.1537, -0.3467, 0.5319)
ob_moedas.lineart.crease_threshold = 0.0
ob_barras.location = (0.0, 0.0, 0.0)
ob_barras.lineart.crease_threshold = 0.0
ob_lamp_003.location = (-0.01199, 4.164, 4.343)
ob_lamp_003.rotation_euler = (0.6503, 0.05522, 3.208)
ob_lamp_003.lock_rotations_4d = False
ob_lamp_003.empty_display_type = 'ARROWS'
ob_lamp_003.color = (0.0, 0.0, 0.0, 0.0)
ob_lamp_003.lineart.crease_threshold = 0.0
ob_lamp_002.location = (0.0965, -4.146, 4.343)
ob_lamp_002.rotation_euler = (0.6503, 0.05522, 3.208)
ob_lamp_002.lock_rotations_4d = False
ob_lamp_002.empty_display_type = 'ARROWS'
ob_lamp_002.color = (0.0, 0.0, 0.0, 0.0)
ob_lamp_002.lineart.crease_threshold = 0.0
ob_lamp_001.location = (-4.113, 0.06136, 4.343)
ob_lamp_001.rotation_euler = (0.6503, 0.05522, 1.612)
ob_lamp_001.lock_rotations_4d = False
ob_lamp_001.empty_display_type = 'ARROWS'
ob_lamp_001.color = (0.0, 0.0, 0.0, 0.0)
ob_lamp_001.lineart.crease_threshold = 0.0
ob_bancada.location = (0.0, 0.0, 0.0)
ob_bancada.lineart.crease_threshold = 0.0
ob_lamp.location = (4.197, -0.04359, 4.343)
ob_lamp.rotation_euler = (0.6503, 0.05522, 1.612)
ob_lamp.lock_rotations_4d = False
ob_lamp.empty_display_type = 'ARROWS'
ob_lamp.color = (0.0, 0.0, 0.0, 0.0)
ob_lamp.lineart.crease_threshold = 0.0
ob_camera.location = (7.481, -6.508, 5.344)
ob_camera.rotation_euler = (1.109, 0.01082, 0.8149)
ob_camera.lock_rotations_4d = False
ob_camera.empty_display_type = 'ARROWS'
ob_camera.color = (0.0, 0.0, 0.0, 0.0)
ob_camera.display_type = 'WIRE'
ob_camera.lineart.crease_threshold = 0.0

# ---- collection membership
col_collection_1.objects.link(ob_moedas_015)
col_collection_1.objects.link(ob_moedas_014)
col_collection_1.objects.link(ob_moedas_013)
col_collection_1.objects.link(ob_moedas_012)
col_collection_1.objects.link(ob_moedas_011)
col_collection_1.objects.link(ob_moedas_010)
col_collection_1.objects.link(ob_moedas_009)
col_collection_1.objects.link(ob_moedas_008)
col_collection_1.objects.link(ob_moedas_007)
col_collection_1.objects.link(ob_moedas_006)
col_collection_1.objects.link(ob_moedas_005)
col_collection_1.objects.link(ob_moedas_004)
col_collection_1.objects.link(ob_moedas_003)
col_collection_1.objects.link(ob_moedas_002)
col_collection_1.objects.link(ob_moedas_001)
col_collection_1.objects.link(ob_moedas)
col_collection_1.objects.link(ob_barras)
col_collection_1.objects.link(ob_lamp_003)
col_collection_1.objects.link(ob_lamp_002)
col_collection_1.objects.link(ob_lamp_001)
col_collection_1.objects.link(ob_bancada)
col_collection_1.objects.link(ob_lamp)
col_collection_1.objects.link(ob_camera)

# ---- scene / render settings (as saved in the file)
scene.camera = ob_camera
scene.frame_start = 1; scene.frame_end = 250; scene.frame_set(141)
scene.render.engine = 'BLENDER_EEVEE_NEXT'
scene.render.resolution_percentage = 50
scene.render.dither_intensity = 0.0
scene.cycles.use_denoising = False
scene.cycles.samples = 10
scene.cycles.sampling_pattern = 'TABULATED_SOBOL'
scene.cycles.light_sampling_threshold = 0.0
scene.cycles.use_adaptive_sampling = False
scene.cycles.use_light_tree = False
scene.cycles.blur_glossy = 0.0
scene.cycles.pixel_filter_type = 'GAUSSIAN'
scene.cycles.sample_clamp_indirect = 0.0
scene.view_settings.view_transform = 'Standard'
bpy.context.view_layer.update()
